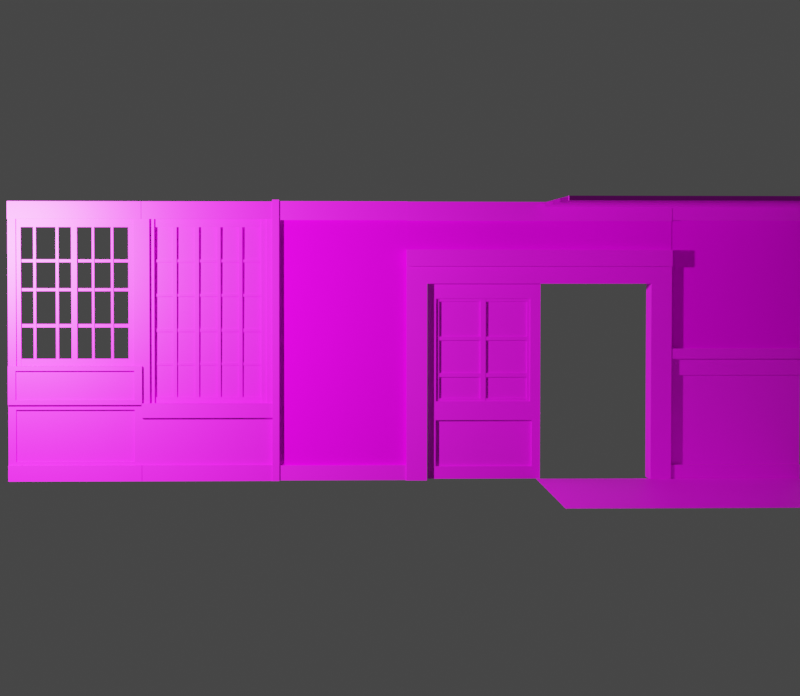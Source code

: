 # Source: school.blend  (saved by Blender 2.83.19; exported with 4.5.12 LTS)
import bpy
from mathutils import Matrix  # noqa: F401  (used for matrix-valued properties, if any)

bpy.ops.wm.read_factory_settings(use_empty=True)
scene = bpy.context.scene
scene.name = 'Scene'

# ---- collections
col_collection = bpy.data.collections.new('Collection'); scene.collection.children.link(col_collection)
col_collection_2 = bpy.data.collections.new('Collection 2'); scene.collection.children.link(col_collection_2)

# ---- images (referenced by path relative to the original .blend; pixels are not part of the script)
import os
ASSET_DIR = os.environ.get("B2B_ASSET_DIR", "")  # directory of the original .blend (textures are referenced by path, not embedded)
HERE = os.path.dirname(os.path.abspath(__file__))  # packed textures are extracted next to this script under _unpacked/

def load_image(name, relpath, width, height, colorspace="sRGB"):
    """Load a texture the original file referenced (path relative to the .blend, or extracted next to this script)."""
    p = next((c for c in (os.path.join(HERE, relpath), os.path.join(ASSET_DIR, relpath)) if relpath and os.path.exists(c)), "")
    if p:
        img = bpy.data.images.load(p, check_existing=True)
        img.name = name
    else:  # same state as the original file: an image datablock whose file is absent (Cycles renders it pink)
        img = bpy.data.images.new(name, width, height)
        img.source = "FILE"
        img.filepath = "//" + (relpath or name)
    img.colorspace_settings.name = colorspace
    return img
img_texturescom_woodplanksfloors0047_3_seamless_s_jpg = load_image('TexturesCom_WoodPlanksFloors0047_3_seamless_S.jpg', 'textures/TexturesCom_WoodPlanksFloors0047_3_seamless_S.jpg', 1024, 1024, 'sRGB')
img_texturescom_woodplanksbeamed0044_1_seamless_s_jpg = load_image('TexturesCom_WoodPlanksBeamed0044_1_seamless_S.jpg', 'textures/TexturesCom_WoodPlanksBeamed0044_1_seamless_S.jpg', 1024, 1024, 'sRGB')
img_texturescom_plasterwhite0147_1_seamless_s_jpg = load_image('TexturesCom_PlasterWhite0147_1_seamless_S.jpg', 'textures/TexturesCom_PlasterWhite0147_1_seamless_S.jpg', 1024, 1024, 'sRGB')
img_texturescom_woodplanksbare0467_2_seamless_s_jpg = load_image('TexturesCom_WoodPlanksBare0467_2_seamless_S.jpg', 'textures/TexturesCom_WoodPlanksBare0467_2_seamless_S.jpg', 1024, 1024, 'sRGB')
img_texturescom_woodplanksold0151_18_seamless_s_jpg = load_image('TexturesCom_WoodPlanksOld0151_18_seamless_S.jpg', 'textures/TexturesCom_WoodPlanksOld0151_18_seamless_S.jpg', 1024, 1024, 'sRGB')
img_texturescom_papercloseup0009_1_seamless_s_jpg = load_image('TexturesCom_PaperCloseup0009_1_seamless_S.jpg', 'textures/TexturesCom_PaperCloseup0009_1_seamless_S.jpg', 1024, 1024, 'sRGB')

# ---- materials (node trees are filled in below, after node groups)
mat_wood_floor = bpy.data.materials.new('wood floor')
mat_wood_floor.use_transparent_shadow = False
mat_roof = bpy.data.materials.new('roof')
mat_roof.use_transparent_shadow = False
mat_plasterwhite = bpy.data.materials.new('PlasterWhite')
mat_plasterwhite.use_transparent_shadow = False
mat_oldwood = bpy.data.materials.new('oldWood ')
mat_oldwood.use_transparent_shadow = False
mat_woodplanksold = bpy.data.materials.new('WoodPlanksOld')
mat_woodplanksold.use_transparent_shadow = False
mat_paper = bpy.data.materials.new('paper')
mat_paper.use_transparent_shadow = False
mat_material_002 = bpy.data.materials.new('Material.002')
mat_material_002.use_transparent_shadow = False

# ---- material node trees
mat_wood_floor.use_nodes = True; mat_wood_floor.node_tree.nodes.clear()
_N = mat_wood_floor.node_tree.nodes; _L = mat_wood_floor.node_tree.links
n0 = _N.new('ShaderNodeBsdfPrincipled'); n0.name = 'Principled BSDF'; n0.location = (10, 300)
n0.distribution = 'GGX'
n0.subsurface_method = 'BURLEY'
n0.inputs[3].default_value = 1.45
n0.inputs[27].default_value = (0.0, 0.0, 0.0, 1.0)
n0.inputs[28].default_value = 1.0
n1 = _N.new('ShaderNodeOutputMaterial'); n1.name = 'Material Output'; n1.location = (300, 300)
n2 = _N.new('ShaderNodeTexImage'); n2.name = 'Image Texture'; n2.location = (-280, 280)
n2.image = img_texturescom_woodplanksfloors0047_3_seamless_s_jpg
_L.new(n0.outputs[0], n1.inputs[0])
_L.new(n2.outputs[0], n0.inputs[0])
n1.is_active_output = True
mat_roof.use_nodes = True; mat_roof.node_tree.nodes.clear()
_N = mat_roof.node_tree.nodes; _L = mat_roof.node_tree.links
n0 = _N.new('ShaderNodeBsdfPrincipled'); n0.name = 'Principled BSDF'; n0.location = (10, 300)
n0.distribution = 'GGX'
n0.subsurface_method = 'BURLEY'
n0.inputs[3].default_value = 1.45
n0.inputs[27].default_value = (0.0, 0.0, 0.0, 1.0)
n0.inputs[28].default_value = 1.0
n1 = _N.new('ShaderNodeOutputMaterial'); n1.name = 'Material Output'; n1.location = (300, 300)
n2 = _N.new('ShaderNodeTexImage'); n2.name = 'Image Texture'; n2.location = (-280, 280)
n2.image = img_texturescom_woodplanksbeamed0044_1_seamless_s_jpg
_L.new(n0.outputs[0], n1.inputs[0])
_L.new(n2.outputs[0], n0.inputs[0])
n1.is_active_output = True
mat_plasterwhite.use_nodes = True; mat_plasterwhite.node_tree.nodes.clear()
_N = mat_plasterwhite.node_tree.nodes; _L = mat_plasterwhite.node_tree.links
n0 = _N.new('ShaderNodeBsdfPrincipled'); n0.name = 'Principled BSDF'; n0.location = (10, 300)
n0.distribution = 'GGX'
n0.subsurface_method = 'BURLEY'
n0.inputs[2].default_value = 1.0
n0.inputs[3].default_value = 1.45
n0.inputs[13].default_value = 0.08182
n0.inputs[27].default_value = (0.0, 0.0, 0.0, 1.0)
n0.inputs[28].default_value = 1.0
n1 = _N.new('ShaderNodeOutputMaterial'); n1.name = 'Material Output'; n1.location = (300, 300)
n2 = _N.new('ShaderNodeTexImage'); n2.name = 'Image Texture'; n2.location = (-280, 280)
n2.image = img_texturescom_plasterwhite0147_1_seamless_s_jpg
_L.new(n0.outputs[0], n1.inputs[0])
_L.new(n2.outputs[0], n0.inputs[0])
n1.is_active_output = True
mat_oldwood.use_nodes = True; mat_oldwood.node_tree.nodes.clear()
_N = mat_oldwood.node_tree.nodes; _L = mat_oldwood.node_tree.links
n0 = _N.new('ShaderNodeBsdfPrincipled'); n0.name = 'Principled BSDF'; n0.location = (10, 300)
n0.distribution = 'GGX'
n0.subsurface_method = 'BURLEY'
n0.inputs[3].default_value = 1.45
n0.inputs[27].default_value = (0.0, 0.0, 0.0, 1.0)
n0.inputs[28].default_value = 1.0
n1 = _N.new('ShaderNodeOutputMaterial'); n1.name = 'Material Output'; n1.location = (300, 300)
n2 = _N.new('ShaderNodeTexImage'); n2.name = 'Image Texture'; n2.location = (-280, 280)
n2.image = img_texturescom_woodplanksbare0467_2_seamless_s_jpg
_L.new(n0.outputs[0], n1.inputs[0])
_L.new(n2.outputs[0], n0.inputs[0])
n1.is_active_output = True
mat_woodplanksold.use_nodes = True; mat_woodplanksold.node_tree.nodes.clear()
_N = mat_woodplanksold.node_tree.nodes; _L = mat_woodplanksold.node_tree.links
n0 = _N.new('ShaderNodeBsdfPrincipled'); n0.name = 'Principled BSDF'; n0.location = (10, 300)
n0.distribution = 'GGX'
n0.subsurface_method = 'BURLEY'
n0.inputs[3].default_value = 1.45
n0.inputs[27].default_value = (0.0, 0.0, 0.0, 1.0)
n0.inputs[28].default_value = 1.0
n1 = _N.new('ShaderNodeOutputMaterial'); n1.name = 'Material Output'; n1.location = (300, 300)
n2 = _N.new('ShaderNodeTexImage'); n2.name = 'Image Texture'; n2.location = (-280, 280)
n2.image = img_texturescom_woodplanksold0151_18_seamless_s_jpg
_L.new(n0.outputs[0], n1.inputs[0])
_L.new(n2.outputs[0], n0.inputs[0])
n1.is_active_output = True
mat_paper.use_nodes = True; mat_paper.node_tree.nodes.clear()
_N = mat_paper.node_tree.nodes; _L = mat_paper.node_tree.links
n0 = _N.new('ShaderNodeBsdfPrincipled'); n0.name = 'Principled BSDF'; n0.location = (10, 300)
n0.distribution = 'GGX'
n0.subsurface_method = 'BURLEY'
n0.inputs[3].default_value = 1.45
n0.inputs[27].default_value = (0.0, 0.0, 0.0, 1.0)
n0.inputs[28].default_value = 1.0
n1 = _N.new('ShaderNodeOutputMaterial'); n1.name = 'Material Output'; n1.location = (300, 300)
n2 = _N.new('ShaderNodeTexImage'); n2.name = 'Image Texture'; n2.location = (-280, 280)
n2.image = img_texturescom_papercloseup0009_1_seamless_s_jpg
_L.new(n0.outputs[0], n1.inputs[0])
_L.new(n2.outputs[0], n0.inputs[0])
n1.is_active_output = True
mat_material_002.use_nodes = True; mat_material_002.node_tree.nodes.clear()
_N = mat_material_002.node_tree.nodes; _L = mat_material_002.node_tree.links
n0 = _N.new('ShaderNodeBsdfPrincipled'); n0.name = 'Principled BSDF'; n0.location = (10, 300)
n0.distribution = 'GGX'
n0.subsurface_method = 'BURLEY'
n0.inputs[3].default_value = 1.45
n0.inputs[27].default_value = (0.0, 0.0, 0.0, 1.0)
n0.inputs[28].default_value = 1.0
n1 = _N.new('ShaderNodeOutputMaterial'); n1.name = 'Material Output'; n1.location = (300, 300)
n2 = _N.new('ShaderNodeTexImage'); n2.name = 'Image Texture'; n2.location = (-280, 280)
_L.new(n0.outputs[0], n1.inputs[0])
_L.new(n2.outputs[0], n0.inputs[0])
n1.is_active_output = True

# ---- world
world_world = bpy.data.worlds.new('World'); scene.world = world_world
world_world.use_nodes = True; world_world.node_tree.nodes.clear()
_N = world_world.node_tree.nodes; _L = world_world.node_tree.links
n0 = _N.new('ShaderNodeOutputWorld'); n0.name = 'World Output'; n0.location = (300, 300)
n1 = _N.new('ShaderNodeBackground'); n1.name = 'Background'; n1.location = (10, 300)
n1.inputs[0].default_value = (0.05088, 0.05088, 0.05088, 1.0)
_L.new(n1.outputs[0], n0.inputs[0])
n0.is_active_output = True
world_world.color = (0.05088, 0.05088, 0.05088)
world_world.use_sun_shadow = False
world_world.sun_shadow_jitter_overblur = 0.0

# ---- cameras
cam_camera = bpy.data.cameras.new('Camera')
cam_camera.clip_end = 100.0
cam_camera.lens = 97.36
cam_camera.ortho_scale = 7.314

# ---- lights
light_light = bpy.data.lights.new('Light', 'POINT')
light_light.transmission_factor = 0.0
light_light.energy = 1000.0
light_light.shadow_soft_size = 0.1
light_light.shadow_maximum_resolution = 0.006
light_light.use_absolute_resolution = True

# ---- meshes
me_plane_033 = bpy.data.meshes.new('Plane.033')
me_plane_033.from_pydata([(-0.395, -0.01994, -1.058), (1.605, -0.01994, -1.058), (-0.395, 1.98, -1.058), (1.605, 1.98, -1.058)], [], [(0, 1, 3, 2)])
_uv = me_plane_033.uv_layers.new(name='UVMap')
_uv.uv.foreach_set('vector', [-0.005631, 1.004, -0.005631, -0.003658, 1.006, -0.003658, 1.006, 1.004])
me_plane_033.materials.append(mat_wood_floor)
me_plane_033.use_remesh_fix_poles = True
me_plane_033.use_remesh_preserve_attributes = False
me_plane_033.use_mirror_vertex_groups = False
me_plane_033.update()
me_plane_003 = bpy.data.meshes.new('Plane.003')
me_plane_003.from_pydata([(0.9998, 1.0, 0.005205), (0.9998, -1.0, 0.005205), (-1.0, 1.0, 0.005205), (-1.0, -1.0, 0.005205), (0.9998, 0.9689, 0.005205), (-1.0, 0.9689, 0.005205), (0.9998, 0.5232, 0.005205), (-1.0, 0.5232, 0.005205), (0.9998, 0.4714, 0.005205), (-1.0, 0.4714, 0.005205), (0.9998, 0.02569, 0.005205), (-1.0, 0.02569, 0.005205), (0.9998, -0.02613, 0.005205), (-1.0, -0.02613, 0.005205), (0.9998, -0.479, 0.005205), (-1.0, -0.479, 0.005205), (0.9998, -0.5311, 0.005205), (-1.0, -0.5311, 0.005205), (0.9998, -0.9696, 0.005205), (-1.0, -0.9696, 0.005205), (-1.0, 1.0, -0.02679), (0.9998, 1.0, -0.02679), (0.9998, -0.9696, -0.02679), (0.9998, -1.0, -0.02679), (-1.0, -1.0, -0.02679), (-1.0, 0.9689, -0.02679), (0.9998, 0.9689, -0.02679), (-1.0, 0.4714, -0.02679), (-1.0, 0.5232, -0.02679), (0.9998, 0.5232, -0.02679), (0.9998, 0.4714, -0.02679), (-1.0, -0.02613, -0.02679), (-1.0, 0.02569, -0.02679), (0.9998, 0.02569, -0.02679), (0.9998, -0.02613, -0.02679), (-1.0, -0.5311, -0.02679), (-1.0, -0.479, -0.02679), (0.9998, -0.479, -0.02679), (0.9998, -0.5311, -0.02679), (-1.0, -0.9696, -0.02679)], [], [(4, 6, 7, 5), (1, 3, 24, 23), (8, 10, 11, 9), (16, 17, 35, 38), (12, 14, 15, 13), (7, 6, 29, 28), (16, 18, 19, 17), (22, 23, 24, 39), (21, 26, 25, 20), (29, 30, 27, 28), (33, 34, 31, 32), (37, 38, 35, 36), (12, 13, 31, 34), (0, 4, 26, 21), (8, 9, 27, 30), (19, 18, 22, 39), (4, 5, 25, 26), (15, 14, 37, 36), (2, 0, 21, 20), (11, 10, 33, 32)])
_uv = me_plane_003.uv_layers.new(name='UVMap')
_uv.uv.foreach_set('vector', [0.0141, -0.008306, 0.2375, -0.008306, 0.2375, 1.004, 0.0141, 1.004, 0.266, 0.6943, 0.4852, 0.6943, 0.4852, 0.7364, 0.266, 0.7364, 0.2635, -0.008306, 0.4869, -0.008306, 0.4869, 1.004, 0.2635, 1.004, 0.266, 0.6943, 0.4852, 0.6943, 0.4852, 0.7364, 0.266, 0.7364, 0.5129, -0.008306, 0.7399, -0.008306, 0.7399, 1.004, 0.5129, 1.004, 0.4852, 0.6943, 0.266, 0.6943, 0.266, 0.7364, 0.4852, 0.7364, 0.766, -0.008306, 0.9858, -0.008306, 0.9858, 1.004, 0.766, 1.004, 0.9858, -0.008306, 1.001, -0.008306, 1.001, 1.004, 0.9858, 1.004, -0.001491, -0.008306, 0.0141, -0.008306, 0.0141, 1.004, -0.001491, 1.004, 0.2375, -0.008306, 0.2635, -0.008306, 0.2635, 1.004, 0.2375, 1.004, 0.4869, -0.008306, 0.5129, -0.008306, 0.5129, 1.004, 0.4869, 1.004, 0.7399, -0.008306, 0.766, -0.008306, 0.766, 1.004, 0.7399, 1.004, 0.266, 0.6943, 0.4852, 0.6943, 0.4852, 0.7364, 0.266, 0.7364, 0.0, 0.0, 0.0, 0.0, 0.0, 0.0, 0.0, 0.0, 0.266, 0.6943, 0.4852, 0.6943, 0.4852, 0.7364, 0.266, 0.7364, 0.4852, 0.6943, 0.266, 0.6943, 0.266, 0.7364, 0.4852, 0.7364, 0.266, 0.6943, 0.4852, 0.6943, 0.4852, 0.7364, 0.266, 0.7364, 0.4852, 0.6943, 0.266, 0.6943, 0.266, 0.7364, 0.4852, 0.7364, 0.4852, 0.6943, 0.266, 0.6943, 0.266, 0.7364, 0.4852, 0.7364, 0.4852, 0.6943, 0.266, 0.6943, 0.266, 0.7364, 0.4852, 0.7364])
me_plane_003.materials.append(mat_roof)
me_plane_003.use_remesh_fix_poles = True
me_plane_003.use_remesh_preserve_attributes = False
me_plane_003.use_mirror_vertex_groups = False
me_plane_003.update()
me_plane = bpy.data.meshes.new('Plane')
me_plane.from_pydata([(0.5976, 4.371e-08, -1.072), (0.5976, -4.371e-08, 1.028), (-0.4024, 4.371e-08, -1.072), (-0.4024, -4.371e-08, 1.028), (0.5976, -0.01219, -0.1479), (-0.4024, -0.01219, -0.1479), (0.5976, -0.01219, -0.272), (-0.4024, -0.01219, -0.272), (0.5976, 3.851e-08, -0.9527), (-0.4024, 3.851e-08, -0.9527), (0.5976, -4.233e-08, 0.8966), (-0.4024, -4.233e-08, 0.8966), (0.5976, -0.02343, -0.07169), (-0.4024, -0.02343, -0.07169), (0.5976, -0.02343, -0.9527), (0.5976, -0.02343, -0.272), (-0.4024, -0.02343, -0.9527), (-0.4024, -0.02343, -0.272), (0.5976, -0.02343, 0.8966), (-0.4024, -0.02343, 0.8966), (0.5976, 0.007293, -0.1479), (0.5976, 0.007293, -0.07169), (-0.4024, 0.007293, -0.1479), (-0.4024, 0.007293, -0.07169), (0.5976, -0.01219, -0.07656), (-0.4024, -0.01219, -0.07656), (0.5976, -0.01219, -0.272), (-0.4024, -0.01219, -0.272)], [], [(11, 3, 1, 10), (13, 12, 21, 23), (2, 9, 8, 0), (10, 18, 19, 11), (16, 17, 15, 14), (13, 19, 18, 12), (6, 15, 17, 7), (9, 16, 14, 8), (22, 23, 21, 20), (5, 22, 20, 4), (27, 25, 24, 26)])
me_plane.polygons.foreach_set('material_index', [2, 1, 2, 2, 1, 0, 1, 2, 1, 1, 2])
_uv = me_plane.uv_layers.new(name='UVMap')
_uv.uv.foreach_set('vector', [-0.1818, 0.009782, -0.182, 0.9868, 1.154, 0.9902, 1.155, 0.01318, 0.4204, 0.8215, 0.4204, 0.4158, 0.4497, 0.4158, 0.4497, 0.8215, -0.02148, 0.7328, -0.0228, 0.2841, 1.001, 0.2711, 1.002, 0.7197, 0.1212, 0.5064, 0.1212, 0.4903, 0.6208, 0.488, 0.6208, 0.5041, -0.001029, 0.1424, -0.001029, 0.4548, 1.0, 0.4548, 1.0, 0.1424, -0.4071, -0.4108, -0.4071, 1.408, 1.407, 1.408, 1.407, -0.4108, 0.4668, 0.1828, 0.5349, 0.1828, 0.5349, 0.5888, 0.4668, 0.5888, -0.02916, 0.7489, -0.03058, 0.281, 0.9877, 0.2536, 0.9891, 0.7215, 0.2496, 5.095e-05, 0.3736, 5.095e-05, 0.3736, 1.0, 0.2496, 1.0, 0.4311, 0.8215, 0.4497, 0.8215, 0.4497, 0.4158, 0.4311, 0.4158, -0.005649, 0.995, -0.005649, -0.01242, 0.9976, -0.01242, 0.9976, 0.995])
me_plane.materials.append(mat_plasterwhite)
me_plane.materials.append(mat_oldwood)
me_plane.materials.append(mat_woodplanksold)
me_plane.use_remesh_fix_poles = True
me_plane.use_remesh_preserve_attributes = False
me_plane.use_mirror_vertex_groups = False
me_plane.update()
me_plane_005 = bpy.data.meshes.new('Plane.005')
me_plane_005.from_pydata([(0.497, 0.05447, -1.119), (0.497, 0.05447, 0.9807), (-0.503, 0.05447, -1.119), (-0.503, 0.05447, 0.9807), (0.497, 0.03104, -0.6434), (-0.503, 0.03104, -0.6434), (0.497, 0.05447, -0.9998), (-0.503, 0.05447, -0.9998), (0.497, 0.05447, 0.8496), (-0.503, 0.05447, 0.8496), (0.497, 0.03104, -0.5342), (-0.503, 0.03104, -0.5342), (0.497, 0.03104, -0.9998), (-0.503, 0.03104, -0.9998), (0.497, 0.03104, 0.8496), (-0.503, 0.03104, 0.8496), (0.497, 0.05198, -0.6425), (0.497, 0.05198, -0.5342), (-0.503, 0.05198, -0.6425), (-0.503, 0.05198, -0.5342), (0.4372, 0.03104, -0.5342), (-0.4431, 0.03104, -0.5342), (0.4372, 0.03104, 0.8496), (-0.4431, 0.03104, 0.8496), (0.4372, -0.008317, -0.5342), (-0.4431, -0.008317, -0.5342), (0.4372, -0.008317, 0.8496), (-0.4431, -0.008317, 0.8496), (0.4543, 0.00928, -0.5425), (-0.4528, 0.00928, -0.5425), (0.4543, 0.00928, 0.8499), (-0.4528, 0.00928, 0.8499), (0.4025, 0.00928, -0.5425), (-0.401, 0.00928, -0.5425), (-0.401, 0.00928, 0.8499), (0.4025, 0.00928, 0.8499), (-0.401, 0.00928, -0.4898), (-0.401, -0.0333, 0.7895), (0.4025, -0.0333, 0.7895), (0.4025, -0.00676, 0.7895), (0.4025, -0.00676, 0.8576), (-0.401, -0.00676, 0.7895), (-0.401, -0.00676, 0.8576), (0.2351, -0.00676, -0.4898), (0.4025, -0.00676, -0.5425), (0.4025, -0.00676, -0.4898), (-0.401, -0.00676, -0.5425), (-0.401, -0.00676, -0.4898), (0.263, -0.00676, -0.4898), (0.263, -0.00676, 0.7895), (0.09881, -0.00676, -0.4898), (0.09881, -0.00676, 0.7895), (0.2351, -0.00676, 0.7895), (0.06834, -0.00676, -0.4898), (0.06834, -0.00676, 0.7895), (-0.06881, -0.00676, 0.7895), (-0.09342, -0.00676, -0.4898), (-0.09342, -0.00676, 0.7895), (-0.2318, -0.00676, 0.7895), (-0.2569, -0.00676, 0.7895), (0.09881, -0.0333, -0.4898), (0.263, -0.0333, -0.4898), (0.263, -0.0333, 0.7895), (0.2351, -0.0333, 0.7895), (0.2351, -0.0333, -0.4898), (0.09881, -0.0333, 0.7895), (-0.06881, -0.0333, -0.4898), (0.06834, -0.0333, -0.4898), (-0.06881, -0.0333, 0.7895), (0.06834, -0.0333, 0.7895), (-0.2318, -0.0333, -0.4898), (-0.09342, -0.0333, -0.4898), (-0.2318, -0.0333, 0.7895), (-0.09342, -0.0333, 0.7895), (-0.2569, -0.0333, -0.4898), (-0.2569, -0.0333, 0.7895), (-0.06881, -0.00676, -0.4898), (-0.2318, -0.00676, -0.4898), (-0.2569, -0.00676, -0.4898), (0.4025, -0.01434, -0.4898), (-0.401, -0.01434, -0.4898), (0.4025, -0.0333, -0.4898), (-0.401, -0.0333, -0.4898), (0.4025, -0.01434, -0.25), (0.4025, -0.01434, 0.02668), (0.4025, -0.01434, 0.2667), (0.4025, -0.01434, -0.2306), (-0.401, -0.01434, -0.25), (-0.401, -0.01434, -0.2306), (-0.401, -0.01434, 0.001625), (0.4025, -0.01434, 0.001625), (-0.401, -0.01434, 0.02668), (-0.401, -0.01434, 0.2667), (0.4025, -0.01434, 0.2877), (-0.401, -0.01434, 0.2877), (-0.401, -0.01434, 0.5463), (0.4025, -0.01434, 0.5252), (-0.401, -0.01434, 0.5252), (0.4025, -0.01434, 0.5463), (0.4025, -0.0333, -0.25), (0.4025, -0.0333, 0.02668), (0.4025, -0.0333, 0.2667), (0.4025, -0.0333, -0.2306), (-0.401, -0.0333, -0.2306), (-0.401, -0.0333, 0.001625), (0.4025, -0.0333, 0.001625), (-0.401, -0.0333, 0.02668), (-0.401, -0.0333, 0.2667), (0.4025, -0.0333, 0.2877), (-0.401, -0.0333, 0.5463), (0.4025, -0.0333, 0.5252), (-0.401, -0.0333, 0.2877), (-0.401, -0.0333, 0.5252), (0.4025, -0.0333, 0.5463), (-0.401, -0.0333, -0.25), (-0.401, -0.03212, -0.5425), (-0.4528, -0.03212, -0.5425), (0.4025, -0.03212, 0.8499), (0.4543, -0.03212, 0.8499), (0.4543, -0.03212, -0.5425), (0.4025, -0.03212, -0.5425), (-0.4528, -0.03212, 0.8499), (-0.401, -0.03212, 0.8499), (-0.401, -0.03212, -0.4898), (0.4025, -0.02707, 0.8576), (-0.401, -0.02707, 0.8576), (0.4025, -0.01568, -0.62), (-0.401, -0.01568, -0.62), (-0.503, -0.04984, -0.5342), (0.497, -0.04984, -0.5342), (0.497, -0.05741, 0.8496), (-0.503, -0.05741, 0.8496)], [], [(2, 7, 6, 0), (13, 5, 4, 12), (20, 22, 14, 10), (7, 13, 12, 6), (5, 18, 16, 4), (18, 19, 17, 16), (11, 15, 23, 21), (20, 24, 26, 22), (9, 8, 130, 131), (9, 3, 1, 8), (17, 19, 128, 129), (23, 27, 25, 21), (35, 30, 28, 32), (31, 34, 36, 33, 29), (39, 38, 37, 41), (80, 82, 81, 79, 45, 47), (39, 41, 42, 40), (44, 46, 47, 78, 77, 56, 76, 53, 50, 43, 48, 45), (61, 48, 49, 62), (48, 43, 52, 49), (43, 64, 63, 52), (60, 50, 51, 65), (50, 53, 54, 51), (53, 67, 69, 54), (73, 57, 56, 71), (57, 55, 76, 56), (55, 68, 66, 76), (75, 59, 78, 74), (59, 58, 77, 78), (58, 72, 70, 77), (113, 98, 95, 109), (98, 96, 97, 95), (96, 110, 112, 97), (108, 93, 94, 111), (93, 85, 92, 94), (85, 101, 107, 92), (104, 89, 90, 105), (89, 91, 84, 90), (91, 106, 100, 84), (114, 87, 83, 99), (87, 88, 86, 83), (88, 103, 102, 86), (33, 115, 116, 29), (29, 116, 121, 31), (36, 123, 115, 33), (32, 120, 117, 35), (28, 119, 120, 32), (34, 122, 123, 36), (30, 118, 119, 28), (124, 126, 127, 125)])
me_plane_005.polygons.foreach_set('material_index', [1, 0, 0, 1, 0, 0, 0, 0, 1, 1, 0, 0, 0, 0, 0, 0, 0, 0, 0, 0, 0, 0, 0, 0, 0, 0, 0, 0, 0, 0, 0, 0, 0, 0, 0, 0, 0, 0, 0, 0, 0, 0, 0, 0, 0, 0, 0, 0, 0, 2])
_uv = me_plane_005.uv_layers.new(name='UVMap')
_uv.uv.foreach_set('vector', [0.5, 0.0, 0.5, 0.05948, 1.0, 0.05948, 1.0, 0.0, -0.1356, 0.05948, -0.1356, 0.3569, 1.0, 0.3569, 1.0, 0.05948, 0.3671, -0.04911, 0.3671, 1.105, 0.2528, 1.105, 0.2528, -0.04911, 1.0, 2.226e-05, 1.0, 0.04688, 2.165e-05, 0.04688, 2.165e-05, 2.165e-05, 1.0, 1.488e-05, 1.0, 0.02097, 1.448e-05, 0.02097, 1.448e-05, 1.448e-05, 0.002983, 0.9888, 0.1181, 0.9888, 0.1181, 0.004393, 0.002983, 0.004393, 0.8731, -0.04911, 0.8731, 1.105, 0.7471, 1.105, 0.7471, -0.04911, 0.3817, 0.03322, 0.4668, 0.03322, 0.4668, 0.9866, 0.3817, 0.9866, -0.02944, 0.02961, 1.022, 0.02961, 1.022, 0.9733, -0.02944, 0.9733, 1.041, 0.3494, 1.041, 0.635, -0.002227, 0.635, -0.002227, 0.3494, 0.4917, -0.0593, 0.4917, 1.01, 0.375, 1.01, 0.375, -0.0593, 0.3817, 0.9866, 0.4668, 0.9866, 0.4668, 0.03322, 0.3817, 0.03322, 0.7492, 1.753, 0.8562, 1.753, 0.8562, -0.7511, 0.7492, -0.7511, 0.257, 1.753, 0.3747, 1.753, 0.3747, -0.6563, 0.3747, -0.7511, 0.257, -0.7511, 0.394, -0.0009491, 0.4858, -0.0009491, 0.4858, 0.985, 0.394, 0.985, 0.4203, 0.985, 0.4858, 0.985, 0.4858, -0.0009491, 0.4203, -0.0009491, 0.394, -0.0009491, 0.394, 0.985, 0.857, 1.644, 0.1345, 1.644, 0.1345, 1.766, 0.857, 1.766, 0.481, 0.9419, 0.4773, 0.2194, 0.3825, 0.2199, 0.3832, 0.3495, 0.3833, 0.372, 0.3839, 0.4964, 0.384, 0.5186, 0.3847, 0.6419, 0.3848, 0.6693, 0.3854, 0.7918, 0.3855, 0.8169, 0.3862, 0.9423, 0.503, -0.008582, 0.5981, -0.008582, 0.5981, 0.9972, 0.503, 0.9972, 0.7315, -0.6563, 0.6165, -0.6563, 0.6165, 1.644, 0.7315, 1.644, 0.5981, -0.008582, 0.503, -0.008582, 0.503, 0.9972, 0.5981, 0.9972, 0.503, -0.008582, 0.5981, -0.008582, 0.5981, 0.9972, 0.503, 0.9972, 0.6118, -0.6563, 0.5038, -0.6563, 0.5038, 1.644, 0.6118, 1.644, 0.5981, -0.008582, 0.503, -0.008582, 0.503, 0.9972, 0.5981, 0.9972, 0.503, 0.9972, 0.5981, 0.9972, 0.5981, -0.008582, 0.503, -0.008582, 0.38, 1.644, 0.4859, 1.644, 0.4859, -0.6563, 0.38, -0.6563, 0.5981, 0.9972, 0.503, 0.9972, 0.503, -0.008582, 0.5981, -0.008582, 0.503, 0.9972, 0.5981, 0.9972, 0.5981, -0.008582, 0.503, -0.008582, 0.2641, 1.644, 0.361, 1.644, 0.361, -0.6563, 0.2641, -0.6563, 0.5981, 0.9972, 0.503, 0.9972, 0.503, -0.008582, 0.5981, -0.008582, 0.4858, -0.0009491, 0.4203, -0.0009491, 0.4203, 0.985, 0.4858, 0.985, 1.001, 1.003, 0.8785, 1.003, 0.8785, 0.006156, 1.001, 0.006156, 0.4203, -0.0009491, 0.4858, -0.0009491, 0.4858, 0.985, 0.4203, 0.985, 0.4858, -0.0009491, 0.4203, -0.0009491, 0.4203, 0.985, 0.4858, 0.985, 0.7438, 1.003, 0.6212, 1.003, 0.6212, 0.006156, 0.7438, 0.006156, 0.4203, -0.0009491, 0.4858, -0.0009491, 0.4858, 0.985, 0.4203, 0.985, 0.4858, 0.985, 0.4203, 0.985, 0.4203, -0.0009491, 0.4858, -0.0009491, 0.374, 0.006156, 0.4906, 0.006156, 0.4906, 0.9963, 0.374, 0.9963, 0.4203, 0.985, 0.4858, 0.985, 0.4858, -0.0009491, 0.4203, -0.0009491, 0.4858, 0.985, 0.4203, 0.985, 0.4203, -0.0009491, 0.4858, -0.0009491, 0.1315, 0.009256, 0.2343, 0.009256, 0.2343, 0.9963, 0.1315, 0.9963, 0.4203, 0.985, 0.4858, 0.985, 0.4858, -0.0009491, 0.4203, -0.0009491, 0.6667, 0.0, 0.6667, 0.0, 1.0, 0.0, 1.0, 0.0, 1.0, 0.0, 1.0, 0.0, 1.0, 1.0, 1.0, 1.0, 0.6667, 0.3333, 0.6667, 0.3333, 0.6667, 0.0, 0.6667, 0.0, 0.4573, -0.1444, 0.3828, -0.1449, 0.3741, 1.107, 0.4485, 1.107, 0.0, 0.0, 0.0, 0.0, 0.3333, 0.0, 0.3333, 0.0, 0.6009, 0.9998, 0.5057, 0.9998, 0.5057, -0.008582, 0.6009, -0.008582, 0.0, 1.0, 0.0, 1.0, 0.0, 0.0, 0.0, 0.0, -1.178, 3.698, -1.178, -2.57, 2.23, -2.57, 2.23, 3.698])
me_plane_005.materials.append(mat_oldwood)
me_plane_005.materials.append(mat_woodplanksold)
me_plane_005.materials.append(mat_paper)
me_plane_005.use_remesh_fix_poles = True
me_plane_005.use_remesh_preserve_attributes = False
me_plane_005.use_mirror_vertex_groups = False
me_plane_005.update()
me_plane_008 = bpy.data.meshes.new('Plane.008')
me_plane_008.from_pydata([(1.002, 0.04878, 0.3539), (1.002, -0.01148, -1.386), (1.002, 0.01152, 0.7136), (1.002, 0.02027, -1.386), (1.002, 0.01152, 0.5712), (1.002, -0.01191, 0.5712), (0.8477, -0.114, -1.386), (0.8477, 0.02027, -1.386), (0.8477, -0.1144, 0.09908), (1.002, 0.01984, 0.2299), (1.002, -0.01191, 0.3539), (1.002, 0.01984, 0.09908), (0.8477, 0.01984, 0.09908), (1.002, -0.01191, 0.2299), (1.002, 0.04878, 0.2299), (-1.002, 0.04878, 0.3539), (-1.002, -0.01148, -1.386), (-1.002, 0.01152, 0.7136), (-1.002, 0.02027, -1.386), (-1.002, 0.01152, 0.5712), (-1.002, -0.01191, 0.5712), (-0.8477, -0.114, -1.386), (-0.8477, 0.02027, -1.386), (-0.8477, -0.1144, 0.09908), (-1.002, 0.01984, 0.2299), (-1.002, -0.01191, 0.3539), (-1.002, 0.01984, 0.09908), (-0.8477, 0.01984, 0.09908), (-1.002, -0.01191, 0.2299), (-1.002, 0.04878, 0.2299)], [], [(25, 10, 0, 15), (20, 5, 10, 25), (8, 23, 27, 12), (26, 24, 9, 11, 12, 27), (16, 28, 24, 26, 18), (19, 4, 5, 20), (3, 7, 12, 11), (9, 24, 29, 14), (17, 2, 4, 19), (8, 12, 7, 6), (13, 9, 14, 0, 10), (18, 26, 27, 22), (23, 21, 22, 27), (28, 25, 15, 29, 24), (14, 29, 15, 0), (1, 3, 11, 9, 13)])
me_plane_008.polygons.foreach_set('material_index', [1, 0, 1, 1, 1, 2, 1, 1, 2, 1, 1, 1, 1, 1, 1, 1])
_uv = me_plane_008.uv_layers.new(name='UVMap')
_uv.uv.foreach_set('vector', [0.2862, 1.043, 0.2862, -0.2781, 0.3262, -0.2781, 0.3262, 1.043, 2.273, 0.8, -1.551, 0.8, -1.551, 0.2851, 2.273, 0.2851, 0.3783, 0.9981, 0.3757, -0.001157, 0.4928, -0.001361, 0.4954, 0.9979, 0.6224, 1.0, 0.745, 1.0, 0.745, -0.001522, 0.6224, -0.001522, 0.6224, 0.07547, 0.6224, 0.923, 0.1748, 1.0, 0.1748, 2.804e-05, 0.1944, 3.082e-05, 0.1944, 0.08103, 0.1944, 1.0, 0.008735, 9.341e-06, 0.008735, 0.9999, 9.341e-06, 1.0, 9.363e-06, 9.338e-05, 0.2457, 0.0, 0.1308, 0.0, 0.1308, 0.9926, 0.2457, 0.9926, 0.3071, -0.2781, 0.3071, 1.043, 0.3262, 1.043, 0.3262, -0.2781, 1.191, 0.9015, -0.2372, 0.9015, -0.2372, 0.181, 1.191, 0.181, 0.4959, 0.9959, 0.374, 0.9959, 0.3736, 0.0001245, 0.4955, 0.000122, 0.2722, 0.326, 0.314, 0.326, 0.3522, 0.326, 0.3522, 0.674, 0.2722, 0.674, 0.374, 1.907e-06, 0.374, 1.0, 0.4965, 1.0, 0.4965, 1.907e-06, 0.3718, -0.003742, 0.3714, 0.9963, 0.2531, 0.9963, 0.2535, -0.003745, 0.3533, 0.326, 0.3533, 0.674, 0.2733, 0.674, 0.2733, 0.326, 0.3114, 0.326, 0.2584, 0.0, 0.2584, 1.0, 0.3757, 1.0, 0.3757, 0.0, 0.1551, 3.107e-05, 0.1747, 2.804e-05, 0.1747, 0.919, 0.1747, 1.0, 0.155, 1.0])
me_plane_008.materials.append(mat_plasterwhite)
me_plane_008.materials.append(mat_oldwood)
me_plane_008.materials.append(mat_woodplanksold)
me_plane_008.use_remesh_fix_poles = True
me_plane_008.use_remesh_preserve_attributes = False
me_plane_008.use_mirror_vertex_groups = False
me_plane_008.update()
me_plane_009 = bpy.data.meshes.new('Plane.009')
me_plane_009.from_pydata([(0.5, 0.02041, -1.049), (0.5, 0.02041, 1.05), (-0.5, 0.02041, -1.049), (-0.5, 0.02041, 1.05), (0.5, 0.02041, -0.937), (-0.5, 0.02041, -0.937), (0.5, 0.02041, 0.9092), (-0.5, 0.02041, 0.9092), (0.5, -0.00302, -0.937), (-0.5, -0.00302, -0.937), (0.5, -0.00302, 0.9092), (-0.5, -0.00302, 0.9092)], [], [(7, 3, 1, 6), (2, 5, 4, 0), (6, 10, 11, 7), (5, 9, 8, 4), (9, 11, 10, 8)])
me_plane_009.polygons.foreach_set('material_index', [1, 1, 1, 1, 0])
_uv = me_plane_009.uv_layers.new(name='UVMap')
_uv.uv.foreach_set('vector', [1.011, 0.007729, 1.011, 0.99, -0.02376, 0.99, -0.02376, 0.007729, 1.011, 0.01473, 1.011, 0.9719, -0.02376, 0.9719, -0.02376, 0.01473, 0.75, 0.4883, 0.75, 0.5117, 0.25, 0.5117, 0.25, 0.4883, 1.011, 0.9719, 1.011, 0.9719, -0.02376, 0.9719, -0.02376, 0.9719, 1.065, -0.0172, 1.052, 1.505, -0.06868, 1.508, -0.08588, -0.02127])
me_plane_009.materials.append(mat_plasterwhite)
me_plane_009.materials.append(mat_woodplanksold)
me_plane_009.materials.append(mat_material_002)
me_plane_009.use_remesh_fix_poles = True
me_plane_009.use_remesh_preserve_attributes = False
me_plane_009.use_mirror_vertex_groups = False
me_plane_009.update()
me_plane_022 = bpy.data.meshes.new('Plane.022')
me_plane_022.from_pydata([(1.576, -0.02012, 0.4317), (2.424, -0.02012, 0.4317), (1.576, -0.0201, -1.056), (2.424, -0.0201, -1.056), (1.576, -0.02012, 0.3055), (2.424, -0.02012, 0.3055), (2.424, -0.02011, -0.4701), (1.576, -0.02011, -0.4701), (1.652, -0.02012, 0.3055), (1.652, -0.02011, -0.4701), (2.366, -0.02012, 0.3055), (2.366, -0.02011, -0.4701), (1.675, -0.03254, -0.4701), (1.675, -0.03255, 0.3055), (1.675, -0.03254, 0.2839), (1.675, -0.03254, -0.4485), (1.675, -0.03254, 0.01854), (1.675, -0.03254, -0.009488), (1.675, -0.03254, -0.2568), (1.675, -0.03254, -0.2871), (2.353, -0.03254, -0.4701), (2.363, -0.03255, 0.3055), (2.363, -0.03254, 0.2839), (2.353, -0.03254, -0.4485), (2.355, -0.03254, 0.01854), (2.355, -0.03254, -0.009488), (2.355, -0.03254, -0.2568), (2.355, -0.03254, -0.2871), (1.675, -0.0307, -0.4701), (1.639, -0.0307, -0.4701), (1.675, -0.03071, 0.3055), (1.639, -0.03071, 0.3055), (1.989, -0.0307, -0.4701), (1.989, -0.03071, 0.3055), (2.342, -0.0307, -0.4701), (2.378, -0.0307, -0.4701), (2.342, -0.03071, 0.3055), (2.378, -0.03071, 0.3055), (2.028, -0.0307, -0.4701), (2.028, -0.03071, 0.3055), (1.576, -0.0201, -0.7628), (1.652, -0.04233, 0.3055), (2.366, -0.04233, 0.3055), (1.653, -0.0417, -0.4634), (2.367, -0.0417, -0.4634), (2.424, -0.02011, -0.6115), (1.576, -0.02011, -0.6115), (2.368, -0.02011, -0.6115), (1.639, -0.02011, -0.6115), (1.639, -0.0201, -0.9623), (2.424, -0.0201, -0.9623), (1.576, -0.0201, -0.9623), (2.368, -0.0201, -0.9623), (2.367, -0.03679, -0.6115), (1.638, -0.03679, -0.6115), (1.638, -0.03678, -0.9623), (2.367, -0.03678, -0.9623), (1.652, -0.05312, 0.3055), (1.652, -0.05312, -0.4701), (2.366, -0.05312, 0.3055), (2.366, -0.05312, -0.4701), (1.576, -0.08611, 0.4317), (2.424, -0.08611, 0.4317), (1.576, -0.08613, -1.056), (2.424, -0.08613, -1.056), (1.576, -0.08612, 0.3055), (2.424, -0.08612, 0.3055), (2.424, -0.08613, -0.4701), (1.576, -0.08613, -0.4701), (1.652, -0.08612, 0.3055), (1.652, -0.08613, -0.4701), (2.366, -0.08612, 0.3055), (2.366, -0.08613, -0.4701), (1.675, -0.0737, -0.4701), (1.675, -0.07369, 0.3055), (1.675, -0.07369, 0.2839), (1.675, -0.07369, -0.4485), (1.675, -0.07369, 0.01854), (1.675, -0.07369, -0.009488), (1.675, -0.07369, -0.2568), (1.675, -0.07369, -0.2871), (2.353, -0.0737, -0.4701), (2.363, -0.07369, 0.3055), (2.363, -0.07369, 0.2839), (2.353, -0.07369, -0.4485), (2.355, -0.07369, 0.01854), (2.355, -0.07369, -0.009488), (2.355, -0.07369, -0.2568), (2.355, -0.07369, -0.2871), (1.675, -0.07553, -0.4701), (1.639, -0.07553, -0.4701), (1.675, -0.07552, 0.3055), (1.639, -0.07552, 0.3055), (1.989, -0.07553, -0.4701), (1.989, -0.07552, 0.3055), (2.342, -0.07553, -0.4701), (2.378, -0.07553, -0.4701), (2.342, -0.07552, 0.3055), (2.378, -0.07552, 0.3055), (2.028, -0.07553, -0.4701), (2.028, -0.07552, 0.3055), (1.576, -0.08613, -0.7628), (1.652, -0.06913, 0.3055), (2.366, -0.06913, 0.3055), (1.653, -0.06976, -0.4634), (2.367, -0.06976, -0.4634), (2.424, -0.08613, -0.6115), (1.576, -0.08613, -0.6115), (2.368, -0.08613, -1.056), (2.368, -0.08613, -0.6115), (1.639, -0.08613, -1.056), (1.639, -0.08613, -0.6115), (1.639, -0.08613, -0.9623), (2.424, -0.08613, -0.9623), (1.576, -0.08613, -0.9623), (2.368, -0.08613, -0.9623), (2.367, -0.06944, -0.6115), (1.638, -0.06944, -0.6115), (1.638, -0.06945, -0.9623), (2.367, -0.06945, -0.9623)], [], [(8, 10, 59, 57), (9, 8, 57, 58), (10, 11, 60, 59), (80, 19, 27, 88), (85, 24, 16, 77), (75, 14, 22, 83), (28, 30, 91, 89), (36, 34, 95, 97), (78, 17, 25, 86), (9, 11, 6, 45, 47, 48, 46, 7), (10, 5, 6, 11), (4, 8, 9, 7), (0, 1, 5, 10, 8, 4), (28, 29, 31, 30), (18, 26, 27, 19), (16, 24, 25, 17), (13, 21, 22, 14), (15, 23, 20, 12), (34, 36, 37, 35), (11, 9, 58, 60), (38, 39, 100, 99), (38, 32, 33, 39), (87, 26, 18, 79), (42, 44, 43, 41), (55, 54, 53, 56), (45, 50, 52, 47), (50, 3, 2, 51, 49, 52), (49, 55, 56, 52), (51, 40, 46, 48, 49), (48, 54, 55, 49), (47, 53, 54, 48), (52, 56, 53, 47), (69, 57, 59, 71), (70, 58, 57, 69), (71, 59, 60, 72), (70, 68, 107, 111, 109, 106, 67, 72), (71, 72, 67, 66), (65, 68, 70, 69), (61, 65, 69, 71, 66, 62), (89, 91, 92, 90), (79, 80, 88, 87), (77, 78, 86, 85), (74, 75, 83, 82), (76, 73, 81, 84), (95, 96, 98, 97), (72, 60, 58, 70), (99, 100, 94, 93), (103, 102, 104, 105), (118, 119, 116, 117), (106, 109, 115, 113), (108, 115, 112, 110), (110, 112, 114, 63), (112, 115, 119, 118), (114, 112, 111, 107, 101), (113, 115, 108, 64), (111, 112, 118, 117), (109, 111, 117, 116), (115, 109, 116, 119), (0, 4, 7, 46, 40, 51, 2, 63, 114, 101, 107, 68, 65, 61), (84, 23, 15, 76), (33, 32, 93, 94), (1, 62, 66, 67, 106, 113, 64, 3, 50, 45, 6, 5)])
me_plane_022.polygons.foreach_set('material_index', [0, 0, 0, 0, 0, 0, 0, 0, 0, 0, 0, 0, 0, 0, 0, 0, 0, 0, 0, 0, 0, 0, 0, 1, 0, 0, 0, 0, 0, 0, 0, 0, 0, 0, 0, 0, 0, 0, 0, 0, 0, 0, 0, 0, 0, 0, 0, 1, 0, 0, 0, 0, 0, 0, 0, 0, 0, 0, 0, 0, 0, 0])
_uv = me_plane_022.uv_layers.new(name='UVMap')
_uv.uv.foreach_set('vector', [0.2425, 0.03601, 0.2425, 0.9564, 0.174, 0.9564, 0.174, 0.03601, 0.2425, -0.01806, 0.2425, 0.9819, 0.174, 0.9819, 0.174, -0.01806, 0.2425, 0.9819, 0.2425, -0.01806, 0.174, -0.01806, 0.174, 0.9819, 0.1313, 0.06602, 0.2167, 0.06602, 0.2167, 0.942, 0.1313, 0.942, 0.1313, 0.942, 0.2167, 0.942, 0.2167, 0.06602, 0.1313, 0.06602, 0.1313, 0.06602, 0.2167, 0.06602, 0.2167, 0.9534, 0.1313, 0.9534, 0.2205, -0.01806, 0.2205, 0.9819, 0.1275, 0.9819, 0.1275, -0.01806, 0.2205, 0.9819, 0.2205, -0.01806, 0.1275, -0.01806, 0.1275, 0.9819, 0.1313, 0.06602, 0.2167, 0.06602, 0.2167, 0.942, 0.1313, 0.942, 0.7447, 0.08246, 0.7447, 0.9397, 0.7447, 1.003, 0.621, 1.003, 0.621, 0.9421, 0.621, 0.06826, 0.621, 0.0002546, 0.7447, 0.0002546, 0.4903, 0.9923, 0.3771, 0.9923, 0.3771, -0.0002017, 0.4903, -0.0002017, 0.6147, 0.9845, 0.4985, 0.9845, 0.4985, 0.003705, 0.6147, 0.003705, 0.9912, -0.004151, 0.9912, 0.9928, 0.8723, 0.9928, 0.8723, 0.964, 0.8723, 0.03319, 0.8723, -0.004151, 0.3617, 1.005, 0.2508, 1.005, 0.2508, -0.01911, 0.3617, -0.01911, 0.3707, -0.004336, 0.3707, 0.9981, 0.2484, 0.9981, 0.2484, -0.004336, 0.6192, -0.004336, 0.6192, 0.9981, 0.4954, 0.9981, 0.4954, -0.004336, 1.447, -0.4997, 1.447, 1.622, 1.414, 1.622, 1.414, -0.4997, 0.2845, -0.4997, 0.2845, 1.59, 0.2512, 1.59, 0.2512, -0.4997, 0.7507, 0.9964, 0.7507, -0.02511, 0.8616, -0.02511, 0.8616, 0.9964, 0.2512, 1.63, 0.2512, -0.5715, 0.2512, -0.5715, 0.2512, 1.63, 0.2205, -0.01806, 0.2205, 0.9819, 0.1275, 0.9819, 0.1275, -0.01806, 0.377, 0.004631, 0.4905, 0.004631, 0.4905, 0.9964, 0.377, 0.9964, 0.1313, 0.942, 0.2167, 0.942, 0.2167, 0.06602, 0.1313, 0.06602, 1.433, 1.365, -0.4333, 1.368, -0.4333, -0.3649, 1.433, -0.3682, 0.3778, 0.003336, 0.4937, 0.003335, 0.4937, 1.005, 0.3778, 1.005, 1.123, 0.3834, 1.123, 0.2113, 1.142, 0.2113, 1.142, 0.3834, 0.8676, 0.9495, 0.7535, 0.9495, 0.7535, 0.01694, 0.8676, 0.01694, 0.8676, 0.08575, 0.8676, 0.8878, -0.5892, -0.6118, -0.5892, -0.615, -0.5892, 1.633, -0.5892, 1.637, 1.314, 0.2113, 1.314, 0.2978, 1.314, 0.3834, 1.25, 0.3834, 1.25, 0.2113, 0.1846, -0.6118, 0.1846, -0.615, -0.5892, -0.615, -0.5892, -0.6118, 0.1846, 1.637, 0.1846, 1.633, 0.1846, -0.615, 0.1846, -0.6118, -0.5892, 1.637, -0.5892, 1.633, 0.1846, 1.633, 0.1846, 1.637, 0.871, 0.07825, 0.871, 0.07825, 0.871, 0.9477, 0.871, 0.9477, 0.3988, 0.07825, 0.3988, 0.07825, 0.871, 0.07825, 0.871, 0.07825, 0.871, 0.9477, 0.871, 0.9477, 0.3988, 0.9477, 0.3988, 0.9477, 0.7447, 0.08246, 0.7447, 0.0002546, 0.621, 0.0002546, 0.621, 0.06826, 0.621, 0.9421, 0.621, 1.003, 0.7447, 1.003, 0.7447, 0.9397, 0.4512, 0.9923, 0.4512, -0.0002017, 0.4312, -0.0002017, 0.4312, 0.9923, 0.6147, 0.9845, 0.6147, 0.003705, 0.4985, 0.003705, 0.4985, 0.9845, 0.9912, -0.004151, 0.8723, -0.004151, 0.8723, 0.03319, 0.8723, 0.964, 0.8723, 0.9928, 0.9912, 0.9928, 0.6216, 1.001, 0.6216, 0.006769, 0.4939, 0.006769, 0.4939, 1.001, 0.3707, -0.004336, 0.3492, -0.004336, 0.3492, 0.9981, 0.3707, 0.9981, 0.6192, -0.004336, 0.4954, -0.004336, 0.4954, 0.9981, 0.6192, 0.9981, 0.871, 0.1066, 0.8579, 0.1066, 0.8579, 0.9448, 0.871, 0.9448, 0.4119, 0.1066, 0.3988, 0.1066, 0.3988, 0.932, 0.4119, 0.932, 0.2478, 0.9985, 0.3697, 0.9985, 0.3697, -0.003037, 0.2478, -0.003037, 0.3988, 0.9477, 0.3988, 0.9477, 0.3988, 0.07825, 0.3988, 0.07825, 0.377, 0.004631, 0.377, 0.9964, 0.4905, 0.9964, 0.4905, 0.004631, 1.433, 1.365, 1.433, -0.3682, -0.4333, -0.3649, -0.4333, 1.368, 0.3778, 0.003336, 0.3778, 1.005, 0.4937, 1.005, 0.4937, 0.003335, 1.123, 0.3834, 1.142, 0.3834, 1.142, 0.2113, 1.123, 0.2113, 0.7535, 0.8878, 0.8676, 0.8878, 0.8676, 0.08575, 0.7535, 0.08575, 0.04222, 0.06234, 0.06682, 0.06234, 0.06682, -0.01384, 0.04222, -0.01384, 0.06682, 0.06234, 0.06682, 0.9503, 0.06682, 0.9491, 0.06682, 0.06107, 1.314, 0.2113, 1.25, 0.2113, 1.25, 0.3834, 1.314, 0.3834, 1.314, 0.2978, 0.06682, 1.019, 0.06682, 0.9503, 0.04222, 0.9503, 0.04222, 1.019, 0.3724, 0.06234, 0.06682, 0.06234, 0.06682, 0.06107, 0.3724, 0.06107, 0.3724, 0.9503, 0.3724, 0.06234, 0.3724, 0.06107, 0.3724, 0.9491, 0.06682, 0.9503, 0.3724, 0.9503, 0.3724, 0.9491, 0.06682, 0.9491, 0.3759, -0.06741, 0.3758, 0.04047, 0.3758, 0.7031, 0.3758, 0.7401, 0.3758, 0.9533, 0.3758, 1.169, 0.3758, 1.203, 0.4914, 1.203, 0.4914, 1.169, 0.4914, 0.9533, 0.4914, 0.7401, 0.4914, 0.7031, 0.4913, 0.04047, 0.4913, -0.06741, 0.1313, 0.9399, 0.2167, 0.9399, 0.2167, 0.06602, 0.1313, 0.06602, 0.2205, 0.9819, 0.2205, -0.01806, 0.1275, -0.01806, 0.1275, 0.9819, 0.3759, -0.06741, 0.4913, -0.06741, 0.4913, 0.04047, 0.4914, 0.7031, 0.4914, 0.7401, 0.4914, 1.169, 0.4914, 1.203, 0.3758, 1.203, 0.3758, 1.169, 0.3758, 0.7401, 0.3758, 0.7031, 0.3758, 0.04047])
me_plane_022.materials.append(mat_oldwood)
me_plane_022.materials.append(mat_paper)
me_plane_022.use_remesh_fix_poles = True
me_plane_022.use_remesh_preserve_attributes = False
me_plane_022.use_mirror_vertex_groups = False
me_plane_022.update()
me_cube_001 = bpy.data.meshes.new('Cube.001')
me_cube_001.from_pydata([(3.546, -0.03951, -1.067), (3.546, -0.03951, 1.046), (3.546, 0.008695, -1.067), (3.546, 0.008695, 1.046), (3.597, -0.03951, -1.067), (3.597, -0.03951, 1.046), (3.597, 0.008695, -1.067), (3.597, 0.008695, 1.046)], [], [(0, 1, 3, 2), (2, 3, 7, 6), (6, 7, 5, 4), (4, 5, 1, 0)])
_uv = me_cube_001.uv_layers.new(name='UVMap')
_uv.uv.foreach_set('vector', [0.5022, -0.01292, 0.5022, 0.9991, 0.6132, 0.9991, 0.6132, -0.01292, 0.7391, -0.3401, 0.7391, 1.053, 0.6213, 1.053, 0.6213, -0.3401, 0.6132, -0.01292, 0.6132, 0.9991, 0.5022, 0.9991, 0.5022, -0.01292, 0.3713, -0.3401, 0.3713, 1.053, 0.4891, 1.053, 0.4891, -0.3401])
me_cube_001.materials.append(mat_oldwood)
me_cube_001.use_remesh_fix_poles = True
me_cube_001.use_remesh_preserve_attributes = False
me_cube_001.use_mirror_vertex_groups = False
me_cube_001.update()
me_plane_040 = bpy.data.meshes.new('Plane.040')
me_plane_040.from_pydata([(0.4979, 0.05405, -1.141), (0.4979, 0.05405, 0.9586), (-0.5021, 0.05405, -1.141), (-0.5021, 0.05405, 0.9586), (0.4979, 0.03063, -0.5671), (-0.5021, 0.03063, -0.5671), (0.4979, 0.05405, -1.022), (-0.5021, 0.05405, -1.022), (0.4979, 0.05405, 0.8274), (-0.5021, 0.05405, 0.8274), (0.4979, 0.03063, -0.2757), (-0.5021, 0.03063, -0.2757), (0.4979, 0.03063, -1.022), (-0.5021, 0.03063, -1.022), (0.4979, 0.03063, 0.8274), (-0.5021, 0.03063, 0.8274), (0.4979, 0.05156, -0.5662), (0.4979, 0.05156, -0.2757), (-0.5021, 0.05156, -0.5662), (-0.5021, 0.05156, -0.2757), (0.4381, 0.03063, -0.2757), (-0.4423, 0.03063, -0.2757), (0.4381, 0.03063, 0.8274), (-0.4423, 0.03063, 0.8274), (0.4381, -0.00873, -0.2757), (-0.4423, -0.00873, -0.2757), (0.4381, -0.00873, 0.8274), (-0.4423, -0.00873, 0.8274), (0.4551, 0.008868, -0.284), (-0.4519, 0.008868, -0.284), (0.4551, 0.008868, 0.8277), (-0.4519, 0.008868, 0.8277), (0.4034, 0.008868, -0.284), (-0.4002, 0.008868, -0.284), (-0.4002, 0.008868, 0.8277), (0.4034, 0.008868, 0.8277), (-0.4002, 0.008868, -0.2313), (-0.4002, -0.03371, 0.7674), (0.4034, -0.03371, 0.7674), (0.4034, 0.008655, 0.7674), (0.4034, 0.008655, 0.8355), (-0.4002, 0.008655, 0.7674), (-0.4002, 0.008655, 0.8355), (0.2921, -0.007172, -0.2313), (0.3116, -0.007172, -0.2313), (0.3116, -0.007172, 0.7674), (0.1443, -0.007173, -0.2313), (0.1443, -0.007172, 0.7674), (0.2921, -0.007172, 0.7674), (0.123, -0.007173, -0.2313), (0.123, -0.007172, 0.7674), (-0.1259, -0.007172, 0.7674), (-0.1431, -0.007173, -0.2313), (-0.1431, -0.007172, 0.7674), (-0.269, -0.007173, 0.7674), (-0.2865, -0.007173, 0.7674), (0.1443, -0.03371, -0.2313), (0.3116, -0.03371, -0.2313), (0.3116, -0.03371, 0.7674), (0.2921, -0.03371, 0.7674), (0.2921, -0.03371, -0.2313), (0.1443, -0.03371, 0.7674), (-0.1259, -0.03371, -0.2313), (0.123, -0.03371, -0.2313), (-0.1259, -0.03371, 0.7674), (0.123, -0.03371, 0.7674), (-0.269, -0.03371, -0.2313), (-0.1431, -0.03371, -0.2313), (-0.269, -0.03371, 0.7674), (-0.1431, -0.03371, 0.7674), (-0.2865, -0.03371, -0.2313), (-0.2865, -0.03371, 0.7674), (-0.1259, -0.007173, -0.2313), (-0.269, -0.007173, -0.2313), (-0.2865, -0.007173, -0.2313), (0.4034, -0.01476, 0.03855), (0.4034, -0.01476, 0.2863), (-0.4002, -0.01476, 0.0135), (0.4034, -0.01476, 0.0135), (-0.4002, -0.01476, 0.03855), (-0.4002, -0.01476, 0.2863), (0.4034, -0.01476, 0.3074), (-0.4002, -0.01476, 0.3074), (-0.4002, -0.01476, 0.5242), (0.4034, -0.01476, 0.503), (-0.4002, -0.01476, 0.503), (0.4034, -0.01476, 0.5242), (0.4034, -0.03371, 0.03855), (0.4034, -0.03371, 0.2863), (-0.4002, -0.03371, 0.0135), (0.4034, -0.03371, 0.0135), (-0.4002, -0.03371, 0.03855), (-0.4002, -0.03371, 0.2863), (0.4034, -0.03371, 0.3074), (-0.4002, -0.03371, 0.5242), (0.4034, -0.03371, 0.503), (-0.4002, -0.03371, 0.3074), (-0.4002, -0.03371, 0.503), (0.4034, -0.03371, 0.5242), (-0.4002, -0.03254, -0.284), (-0.4519, -0.03254, -0.284), (0.4034, -0.03254, 0.8277), (0.4551, -0.03254, 0.8277), (0.4551, -0.03254, -0.284), (0.4034, -0.03254, -0.284), (-0.4519, -0.03254, 0.8277), (-0.4002, -0.03254, 0.8277), (-0.4002, -0.03254, -0.2313), (0.4979, -0.027, -0.2757), (-0.5021, -0.027, -0.2757), (0.02708, 0.005036, -0.2313), (0.02708, 0.005036, 0.7674), (-0.01556, 0.005036, -0.2313), (-0.01556, 0.005036, 0.7674), (0.02708, -0.03371, -0.2313), (0.02708, -0.03371, 0.7674), (-0.01556, -0.03371, -0.2313), (-0.01556, -0.03371, 0.7674), (0.4034, 0.005696, -0.284), (0.4034, 0.005696, -0.2229), (-0.4002, 0.005696, -0.284), (-0.4002, 0.005696, -0.2229), (-0.4002, -0.03137, -0.2229), (0.4034, -0.03137, -0.2229), (-0.4002, -0.03137, -0.284), (0.4034, -0.03137, -0.284), (0.4979, -0.02032, 0.8274), (-0.5021, -0.02032, 0.8274), (0.4412, 0.03063, -1.022), (-0.4454, 0.03063, -1.022), (0.4412, 0.03063, -0.5671), (-0.4454, 0.03063, -0.5671), (0.4412, 0.05156, -0.2757), (-0.4454, 0.05156, -0.2757), (0.4412, 0.05156, -0.5662), (-0.4454, 0.05156, -0.5662), (-0.4454, 0.05156, -0.3106), (-0.4454, 0.05156, -0.5313), (0.4412, 0.05156, -0.3106), (0.4412, 0.05156, -0.5313), (0.4412, 0.03063, -0.604), (-0.4454, 0.03063, -0.604), (0.4412, 0.03063, -0.9972), (-0.4454, 0.03063, -0.9972), (-0.4454, 0.03198, -0.3106), (-0.4454, 0.03198, -0.5313), (0.4412, 0.03198, -0.3106), (0.4412, 0.03198, -0.5313), (0.4412, 0.01264, -0.9972), (0.4412, 0.01264, -0.604), (-0.4454, 0.01264, -0.9972), (-0.4454, 0.01264, -0.604)], [], [(20, 22, 14, 10), (7, 6, 0, 2), (130, 134, 16, 4), (11, 15, 23, 21), (20, 24, 26, 22), (9, 8, 126, 127), (9, 3, 1, 8), (23, 27, 25, 21), (35, 30, 28, 32), (31, 34, 36, 33, 29), (39, 38, 37, 41), (39, 41, 42, 40), (57, 44, 45, 58), (44, 43, 48, 45), (43, 60, 59, 48), (56, 46, 47, 61), (46, 49, 50, 47), (49, 63, 65, 50), (69, 53, 52, 67), (53, 51, 72, 52), (51, 64, 62, 72), (71, 55, 74, 70), (55, 54, 73, 74), (54, 68, 66, 73), (98, 86, 83, 94), (86, 84, 85, 83), (84, 95, 97, 85), (93, 81, 82, 96), (81, 76, 80, 82), (76, 88, 92, 80), (89, 77, 78, 90), (77, 79, 75, 78), (79, 91, 87, 75), (33, 99, 100, 29), (29, 100, 105, 31), (36, 107, 99, 33), (32, 104, 101, 35), (28, 103, 104, 32), (34, 106, 107, 36), (30, 102, 103, 28), (114, 110, 111, 115), (110, 112, 113, 111), (112, 116, 117, 113), (118, 120, 121, 119), (125, 124, 122, 123), (119, 118, 125, 123), (118, 120, 124, 125), (121, 122, 123, 119), (120, 121, 122, 124), (136, 133, 132, 138), (141, 143, 129, 13, 5, 131), (142, 128, 129, 143), (132, 133, 19, 109, 108, 17), (5, 18, 135, 131), (131, 135, 134, 130), (135, 137, 139, 134), (139, 137, 145, 147), (18, 19, 133, 136, 137, 135), (139, 138, 132, 17, 16, 134), (130, 140, 141, 131), (4, 12, 128, 142, 140, 130), (143, 141, 151, 150), (145, 144, 146, 147), (136, 138, 146, 144), (138, 139, 147, 146), (137, 136, 144, 145), (129, 128, 12, 6, 7, 13), (149, 148, 150, 151), (141, 140, 149, 151), (140, 142, 148, 149), (142, 143, 150, 148)])
me_plane_040.polygons.foreach_set('material_index', [1, 0, 2, 1, 1, 0, 0, 1, 1, 1, 1, 1, 1, 1, 1, 1, 1, 1, 1, 1, 1, 1, 1, 1, 1, 1, 1, 1, 1, 1, 1, 1, 1, 1, 1, 1, 1, 1, 1, 1, 1, 1, 1, 1, 1, 1, 1, 1, 1, 1, 1, 1, 1, 2, 2, 1, 1, 1, 1, 1, 1, 1, 1, 1, 1, 1, 0, 1, 1, 1, 1])
_uv = me_plane_040.uv_layers.new(name='UVMap')
_uv.uv.foreach_set('vector', [0.8802, 0.1074, 0.8802, 0.9841, 1.0, 0.9841, 1.0, 0.1074, -0.02124, 0.6987, 1.021, 0.6987, 1.021, 0.2418, -0.02124, 0.2418, 0.6216, 0.4866, 0.6216, 0.4714, 0.8647, 0.4714, 0.8647, 0.4866, 0.5, 0.01789, 0.5, 0.9841, 0.614, 0.9841, 0.614, 0.01789, 0.5679, -0.003582, 0.5362, -0.003582, 0.5362, 0.9982, 0.5679, 0.9982, -0.04862, 1.005, 1.048, 1.005, 1.048, -0.1347, -0.04862, -0.1347, 1.305, 3.654, 1.305, 4.09, -0.3164, 4.09, -0.3164, 3.654, 0.5679, 0.9982, 0.5362, 0.9982, 0.5362, -0.003582, 0.5679, -0.003582, 0.3333, 1.0, 0.0, 1.0, 0.0, 0.0, 0.3333, 0.0, 1.0, 1.0, 0.6667, 1.0, 0.6667, 0.3333, 0.6667, 0.0, 1.0, 0.0, 0.3821, -0.003523, 0.4851, -0.003523, 0.4851, 0.9837, 0.3821, 0.9837, 0.6247, 0.00483, 0.6247, 1.016, 0.7425, 1.016, 0.7425, 0.00483, 0.6162, 1.863, 0.5427, 1.863, 0.5427, -0.8723, 0.6162, -0.8723, 0.743, 0.0, 0.6195, 0.0, 0.6195, 1.0, 0.743, 1.0, 0.5427, 1.863, 0.6162, 1.863, 0.6162, -0.8723, 0.5427, -0.8723, 0.6162, 1.863, 0.5427, 1.863, 0.5427, -0.8723, 0.6162, -0.8723, 0.6207, 0.0, 0.4986, 0.0, 0.4986, 1.0, 0.6207, 1.0, 0.5427, 1.863, 0.6162, 1.863, 0.6162, -0.8723, 0.5427, -0.8723, 0.6162, -0.8723, 0.5427, -0.8723, 0.5427, 1.863, 0.6162, 1.863, 0.2399, 1.0, 0.3697, 1.0, 0.3697, 0.0, 0.2399, 0.0, 0.5427, -0.8723, 0.6162, -0.8723, 0.6162, 1.863, 0.5427, 1.863, 0.6162, -0.8723, 0.5427, -0.8723, 0.5427, 1.863, 0.6162, 1.863, 0.1294, 1.0, 0.2363, 1.0, 0.2363, 0.0, 0.1294, 0.0, 0.5427, -0.8723, 0.6162, -0.8723, 0.6162, 1.863, 0.5427, 1.863, 0.3333, 0.6033, 0.3333, 0.6033, 0.6667, 0.6033, 0.6667, 0.6033, 0.8622, 0.003171, 0.747, 0.003171, 0.747, 1.003, 0.8622, 1.003, 0.3333, 0.5978, 0.3333, 0.5978, 0.6667, 0.5978, 0.6667, 0.5978, 0.3333, 0.5359, 0.3333, 0.5359, 0.6667, 0.5359, 0.6667, 0.5359, 0.622, 0.003171, 0.4947, 0.003171, 0.4947, 1.003, 0.622, 1.003, 0.3333, 0.5304, 0.3333, 0.5304, 0.6667, 0.5304, 0.6667, 0.5304, 0.6667, 0.4614, 0.6667, 0.4614, 0.3333, 0.4614, 0.3333, 0.4614, 0.1165, 1.003, 0.244, 1.003, 0.244, 0.003171, 0.1165, 0.003171, 0.6667, 0.4679, 0.6667, 0.4679, 0.3333, 0.4679, 0.3333, 0.4679, 0.6667, 0.0, 0.6667, 0.0, 1.0, 0.0, 1.0, 0.0, 1.0, 0.0, 1.0, 0.0, 1.0, 1.0, 1.0, 1.0, 0.6667, 0.3333, 0.6667, 0.3333, 0.6667, 0.0, 0.6667, 0.0, 0.5504, -0.007671, 0.517, -0.007671, 0.517, 0.9984, 0.5504, 0.9984, 0.0, 0.0, 0.0, 0.0, 0.3333, 0.0, 0.3333, 0.0, 0.5504, 0.9984, 0.517, 0.9984, 0.517, 0.01836, 0.5504, 0.01836, 0.0, 1.0, 0.0, 1.0, 0.0, 0.0, 0.0, 0.0, 0.6162, 1.863, 0.5088, 1.863, 0.5088, -0.8723, 0.6162, -0.8723, 0.4919, 0.0, 0.383, 0.0, 0.383, 1.0, 0.4919, 1.0, 0.5088, 1.863, 0.6162, 1.863, 0.6162, -0.8723, 0.5088, -0.8723, 0.1302, -0.005851, 0.1302, 0.9893, 0.2331, 0.9893, 0.2331, -0.005851, 0.3333, 0.0, 0.6667, 0.0, 0.6667, 0.3333, 0.3333, 0.3333, 0.3333, 0.3333, 0.3333, 0.0, 0.3333, 0.0, 0.3333, 0.3333, 0.3333, 0.0, 0.6667, 0.0, 0.6667, 0.0, 0.3333, 0.0, 0.3893, 0.9837, 0.4794, 0.9837, 0.4794, -0.003523, 0.3893, -0.003523, 0.6667, 0.0, 0.6667, 0.3333, 0.6667, 0.3333, 0.6667, 0.0, 0.5021, 1.002, 0.6157, 1.002, 0.6157, 0.004508, 0.5021, 0.004508, 0.6589, 0.9805, 0.6589, 0.009789, 0.6589, 0.001325, 0.7447, 0.001325, 0.7447, 0.9932, 0.6589, 0.9932, 0.244, 0.00346, 0.1283, 0.00346, 0.1283, 1.003, 0.244, 1.003, 0.3716, -0.003215, 0.3333, 0.4816, 0.0, 0.4816, 0.0, 0.5602, 1.0, 0.5602, 1.0, 0.4816, 0.1353, 0.4866, 0.1353, 0.4714, 0.3784, 0.4714, 0.3784, 0.4866, 0.3784, 0.4866, 0.3784, 0.4714, 0.6216, 0.4714, 0.6216, 0.4866, 0.3804, 1.002, 0.4979, 1.002, 0.4979, 0.004508, 0.3804, 0.004508, 0.4146, 0.0, 0.4146, 1.0, 0.4604, 1.0, 0.4604, 0.0, 0.0, 0.001241, 0.0, 1.007, 0.1114, 1.007, 0.1114, 0.9717, 0.1114, 0.03615, 0.1114, 0.001241, 0.8749, 0.03615, 0.8749, 0.9717, 0.8749, 1.007, 1.0, 1.007, 1.0, 0.001241, 0.8749, 0.001241, 0.7389, 0.00346, 0.623, 0.00346, 0.623, 1.003, 0.7389, 1.003, 0.2455, 0.9932, 0.2455, 0.001325, 0.3548, 0.001325, 0.3548, 0.009789, 0.3548, 0.9805, 0.3548, 0.9932, 0.7442, 0.003335, 0.7442, 1.001, 0.6259, 1.001, 0.6259, 0.003335, 0.5057, 0.9996, 0.6134, 0.9996, 0.6134, 0.0006019, 0.5057, 0.0006019, 0.4146, 1.0, 0.4146, 0.0, 0.4604, 0.0, 0.4604, 1.0, 0.3789, -0.01507, 0.3789, 1.003, 0.4961, 1.003, 0.4961, -0.01507, 0.3789, 1.003, 0.3789, -0.01507, 0.4961, -0.01507, 0.4961, 1.003, 0.03787, 0.6445, 0.9621, 0.6445, 1.021, 0.6445, 1.021, 0.5545, -0.02124, 0.5545, -0.02124, 0.6445, 0.369, 1.005, 0.2542, 1.005, 0.2542, -0.0185, 0.369, -0.0185, 0.3797, 1.0, 0.3797, 0.0, 0.4901, 0.0, 0.4901, 1.0, 0.7442, 1.001, 0.7442, 0.003335, 0.6259, 0.003335, 0.6259, 1.001, 0.3797, 0.0, 0.3797, 1.0, 0.4901, 1.0, 0.4901, 0.0])
me_plane_040.materials.append(mat_woodplanksold)
me_plane_040.materials.append(mat_oldwood)
me_plane_040.materials.append(mat_paper)
me_plane_040.use_remesh_fix_poles = True
me_plane_040.use_remesh_preserve_attributes = False
me_plane_040.use_mirror_vertex_groups = False
me_plane_040.update()
me_plane_004 = bpy.data.meshes.new('Plane.004')
me_plane_004.from_pydata([(0.5838, -0.2842, 0.674), (0.5838, -0.2239, -1.066), (0.5838, -0.2469, 1.034), (0.5838, -0.2557, -1.066), (0.5838, -0.2469, 0.8913), (0.5838, -0.2235, 0.8913), (0.7381, -0.1214, -1.066), (0.7381, -0.2557, -1.066), (0.7381, -0.121, 0.4192), (0.5838, -0.2552, 0.55), (0.5838, -0.2235, 0.674), (0.5838, -0.2552, 0.4192), (0.7381, -0.2552, 0.4192), (0.5838, -0.2235, 0.55), (0.5838, -0.2842, 0.55), (2.588, -0.2842, 0.674), (2.588, -0.2239, -1.066), (2.588, -0.2469, 1.034), (2.588, -0.2557, -1.066), (2.588, -0.2469, 0.8913), (2.588, -0.2235, 0.8913), (2.434, -0.1214, -1.066), (2.434, -0.2557, -1.066), (2.434, -0.121, 0.4192), (2.588, -0.2552, 0.55), (2.588, -0.2235, 0.674), (2.588, -0.2552, 0.4192), (2.434, -0.2552, 0.4192), (2.588, -0.2235, 0.55), (2.588, -0.2842, 0.55)], [], [(25, 10, 0, 15), (20, 5, 10, 25), (8, 23, 27, 12), (26, 24, 9, 11, 12, 27), (16, 28, 24, 26, 18), (19, 4, 5, 20), (3, 7, 12, 11), (9, 24, 29, 14), (17, 2, 4, 19), (8, 12, 7, 6), (13, 9, 14, 0, 10), (18, 26, 27, 22), (23, 21, 22, 27), (28, 25, 15, 29, 24), (14, 29, 15, 0), (1, 3, 11, 9, 13)])
me_plane_004.polygons.foreach_set('material_index', [1, 0, 1, 1, 1, 2, 1, 1, 2, 1, 1, 1, 1, 1, 1, 1])
_uv = me_plane_004.uv_layers.new(name='UVMap')
_uv.uv.foreach_set('vector', [0.2862, 1.043, 0.2862, -0.2781, 0.3262, -0.2781, 0.3262, 1.043, 2.273, 0.8, -1.551, 0.8, -1.551, 0.2851, 2.273, 0.2851, 0.3783, 0.9981, 0.3757, -0.001157, 0.4928, -0.001361, 0.4954, 0.9979, 0.6224, 1.0, 0.745, 1.0, 0.745, -0.001522, 0.6224, -0.001522, 0.6224, 0.07547, 0.6224, 0.923, 0.1748, 1.0, 0.1748, 2.804e-05, 0.1944, 3.082e-05, 0.1944, 0.08103, 0.1944, 1.0, 0.008735, 9.341e-06, 0.008735, 0.9999, 9.341e-06, 1.0, 9.363e-06, 9.338e-05, 0.2457, 0.0, 0.1308, 0.0, 0.1308, 0.9926, 0.2457, 0.9926, 0.3071, -0.2781, 0.3071, 1.043, 0.3262, 1.043, 0.3262, -0.2781, 1.191, 0.9015, -0.2372, 0.9015, -0.2372, 0.181, 1.191, 0.181, 0.4959, 0.9959, 0.374, 0.9959, 0.3736, 0.0001245, 0.4955, 0.000122, 0.2722, 0.326, 0.314, 0.326, 0.3522, 0.326, 0.3522, 0.674, 0.2722, 0.674, 0.374, 1.907e-06, 0.374, 1.0, 0.4965, 1.0, 0.4965, 1.907e-06, 0.3718, -0.003742, 0.3714, 0.9963, 0.2531, 0.9963, 0.2535, -0.003745, 0.3533, 0.326, 0.3533, 0.674, 0.2733, 0.674, 0.2733, 0.326, 0.3114, 0.326, 0.2584, 0.0, 0.2584, 1.0, 0.3757, 1.0, 0.3757, 0.0, 0.1551, 3.107e-05, 0.1747, 2.804e-05, 0.1747, 0.919, 0.1747, 1.0, 0.155, 1.0])
me_plane_004.materials.append(mat_plasterwhite)
me_plane_004.materials.append(mat_oldwood)
me_plane_004.materials.append(mat_woodplanksold)
me_plane_004.use_remesh_fix_poles = True
me_plane_004.use_remesh_preserve_attributes = False
me_plane_004.use_mirror_vertex_groups = False
me_plane_004.update()

# ---- objects
ob_floor = bpy.data.objects.new('floor', me_plane_033)
ob_roof = bpy.data.objects.new('roof', me_plane_003)
ob_light = bpy.data.objects.new('Light', light_light)
ob_camera = bpy.data.objects.new('Camera', cam_camera)
ob_walla = bpy.data.objects.new('wallA', me_plane)
ob_windowall_inside = bpy.data.objects.new('windoWall inside', me_plane_005)
ob_door_wall = bpy.data.objects.new('door wall', me_plane_008)
ob_wallb = bpy.data.objects.new('wallB', me_plane_009)
ob_door = bpy.data.objects.new('door', me_plane_022)
ob_colum = bpy.data.objects.new('colum', me_cube_001)
ob_windowall_inside_001 = bpy.data.objects.new('windoWall inside.001', me_plane_040)
ob_door_wall_001 = bpy.data.objects.new('door wall.001', me_plane_004)

# ---- transforms, parenting, visibility, modifiers, constraints
ob_floor.location = (0.0, 0.0, 0.0)
ob_floor.lineart.crease_threshold = 0.0
ob_roof.location = (0.5895, 0.98, 1.014)
ob_roof.lineart.crease_threshold = 0.0
ob_light.location = (5.78, 1.858, 0.7758)
ob_light.rotation_euler = (0.6503, 0.05522, 1.866)
ob_light.lock_rotations_4d = False
ob_light.empty_display_type = 'ARROWS'
ob_light.color = (0.0, 0.0, 0.0, 0.0)
ob_light.lineart.crease_threshold = 0.0
ob_camera.location = (3.214, 16.27, 0.566)
ob_camera.rotation_euler = (1.532, -0.0008411, -3.177)
ob_camera.lock_rotations_4d = False
ob_camera.empty_display_type = 'ARROWS'
ob_camera.color = (0.0, 0.0, 0.0, 0.0)
ob_camera.display_type = 'WIRE'
ob_camera.lineart.crease_threshold = 0.0
ob_walla.location = (0.0, 0.0, 0.0)
ob_walla.lineart.crease_threshold = 0.0
ob_windowall_inside.location = (4.081, -0.05447, 0.05214)
ob_windowall_inside.lineart.crease_threshold = 0.0
ob_door_wall.location = (1.586, -0.00915, 0.3201)
ob_door_wall.lineart.crease_threshold = 0.0
ob_wallb.location = (3.082, -0.02041, -0.01415)
ob_wallb.lineart.crease_threshold = 0.0
ob_door.location = (0.0, 0.0, 0.0)
ob_door.lineart.crease_threshold = 0.0
ob_colum.location = (0.0, 0.0, 0.0)
ob_colum.lineart.crease_threshold = 0.0
ob_windowall_inside_001.location = (5.077, -0.05405, 0.07427)
ob_windowall_inside_001.lineart.crease_threshold = 0.0
ob_door_wall_001.location = (0.0, 0.0, 0.0)
ob_door_wall_001.lineart.crease_threshold = 0.0

# ---- collection membership
scene.collection.objects.link(ob_floor)
scene.collection.objects.link(ob_roof)
col_collection.objects.link(ob_light)
col_collection.objects.link(ob_camera)
col_collection.objects.link(ob_walla)
col_collection.objects.link(ob_windowall_inside)
col_collection.objects.link(ob_door_wall)
col_collection.objects.link(ob_wallb)
col_collection.objects.link(ob_door)
col_collection.objects.link(ob_colum)
col_collection.objects.link(ob_windowall_inside_001)
col_collection.objects.link(ob_door_wall_001)

# ---- scene / render settings (as saved in the file)
scene.camera = ob_camera
scene.frame_start = 1; scene.frame_end = 250; scene.frame_set(205)
scene.render.engine = 'BLENDER_EEVEE_NEXT'
scene.render.resolution_x = 1500
scene.render.resolution_y = 1305
scene.cycles.use_denoising = False
scene.cycles.samples = 128
scene.cycles.sampling_pattern = 'TABULATED_SOBOL'
scene.cycles.use_adaptive_sampling = False
scene.cycles.use_light_tree = False
scene.view_settings.view_transform = 'Filmic'
bpy.context.view_layer.update()

